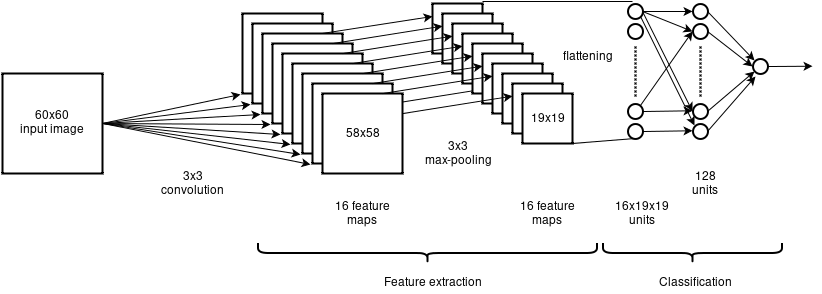

The diagram above was exported from draw.io. Its source (the exported page's mxGraphModel, read from the mxfile embedded in the PNG):
<mxGraphModel dx="876" dy="467" grid="1" gridSize="10" guides="1" tooltips="1" connect="1" arrows="1" fold="1" page="1" pageScale="1" pageWidth="850" pageHeight="1100" background="#ffffff" math="0" shadow="0">
  <root>
    <mxCell id="0" />
    <mxCell id="1" parent="0" />
    <mxCell id="57" value="" style="endArrow=classic;html=1;strokeWidth=1;entryX=0;entryY=0.25;exitX=0.75;exitY=0;" parent="1" edge="1">
      <mxGeometry x="405" y="113.66666666666669" width="50" height="50" as="geometry">
        <mxPoint x="405" y="131.16666666666674" as="sourcePoint" />
        <mxPoint x="515" y="113.66666666666669" as="targetPoint" />
      </mxGeometry>
    </mxCell>
    <mxCell id="16" style="edgeStyle=none;rounded=0;html=1;exitX=1;exitY=0.5;entryX=-0.025;entryY=1.013;entryPerimeter=0;jettySize=auto;orthogonalLoop=1;strokeWidth=1;" parent="1" source="2" target="3" edge="1">
      <mxGeometry relative="1" as="geometry" />
    </mxCell>
    <mxCell id="2" value="60x60&lt;br&gt;input image&lt;br&gt;" style="whiteSpace=wrap;html=1;strokeWidth=2;" parent="1" vertex="1">
      <mxGeometry x="15" y="101" width="100" height="100" as="geometry" />
    </mxCell>
    <mxCell id="3" value="" style="whiteSpace=wrap;html=1;strokeWidth=2;" parent="1" vertex="1">
      <mxGeometry x="255" y="41" width="80" height="80" as="geometry" />
    </mxCell>
    <mxCell id="4" value="" style="whiteSpace=wrap;html=1;strokeWidth=2;" parent="1" vertex="1">
      <mxGeometry x="265" y="51" width="80" height="80" as="geometry" />
    </mxCell>
    <mxCell id="5" value="" style="whiteSpace=wrap;html=1;strokeWidth=2;" parent="1" vertex="1">
      <mxGeometry x="275" y="61" width="80" height="80" as="geometry" />
    </mxCell>
    <mxCell id="6" value="" style="whiteSpace=wrap;html=1;strokeWidth=2;" parent="1" vertex="1">
      <mxGeometry x="285" y="71" width="80" height="80" as="geometry" />
    </mxCell>
    <mxCell id="7" value="" style="whiteSpace=wrap;html=1;strokeWidth=2;" parent="1" vertex="1">
      <mxGeometry x="295" y="81" width="80" height="80" as="geometry" />
    </mxCell>
    <mxCell id="8" value="" style="whiteSpace=wrap;html=1;strokeWidth=2;" parent="1" vertex="1">
      <mxGeometry x="305" y="91" width="80" height="80" as="geometry" />
    </mxCell>
    <mxCell id="9" value="" style="whiteSpace=wrap;html=1;strokeWidth=2;" parent="1" vertex="1">
      <mxGeometry x="315" y="101" width="80" height="80" as="geometry" />
    </mxCell>
    <mxCell id="10" value="" style="whiteSpace=wrap;html=1;strokeWidth=2;" parent="1" vertex="1">
      <mxGeometry x="325" y="111" width="80" height="80" as="geometry" />
    </mxCell>
    <mxCell id="11" value="58x58" style="whiteSpace=wrap;html=1;strokeWidth=2;" parent="1" vertex="1">
      <mxGeometry x="335" y="121" width="80" height="80" as="geometry" />
    </mxCell>
    <mxCell id="17" style="edgeStyle=none;rounded=0;html=1;exitX=1;exitY=0.5;jettySize=auto;orthogonalLoop=1;strokeWidth=1;" parent="1" source="2" edge="1">
      <mxGeometry x="125" y="132" as="geometry">
        <mxPoint x="125" y="161" as="sourcePoint" />
        <mxPoint x="263" y="132" as="targetPoint" />
      </mxGeometry>
    </mxCell>
    <mxCell id="18" style="edgeStyle=none;rounded=0;html=1;exitX=1;exitY=0.5;entryX=-0.025;entryY=1.013;entryPerimeter=0;jettySize=auto;orthogonalLoop=1;strokeWidth=1;" parent="1" source="2" edge="1">
      <mxGeometry x="135" y="142" as="geometry">
        <mxPoint x="135" y="171" as="sourcePoint" />
        <mxPoint x="273" y="142" as="targetPoint" />
      </mxGeometry>
    </mxCell>
    <mxCell id="19" style="edgeStyle=none;rounded=0;html=1;exitX=1;exitY=0.5;entryX=-0.025;entryY=1.013;entryPerimeter=0;jettySize=auto;orthogonalLoop=1;strokeWidth=1;" parent="1" source="2" edge="1">
      <mxGeometry x="145" y="152" as="geometry">
        <mxPoint x="145" y="181" as="sourcePoint" />
        <mxPoint x="283" y="152" as="targetPoint" />
      </mxGeometry>
    </mxCell>
    <mxCell id="20" style="edgeStyle=none;rounded=0;html=1;exitX=1;exitY=0.5;entryX=-0.025;entryY=1.013;entryPerimeter=0;jettySize=auto;orthogonalLoop=1;strokeWidth=1;" parent="1" source="2" edge="1">
      <mxGeometry x="155" y="162" as="geometry">
        <mxPoint x="155" y="191" as="sourcePoint" />
        <mxPoint x="293" y="162" as="targetPoint" />
      </mxGeometry>
    </mxCell>
    <mxCell id="21" style="edgeStyle=none;rounded=0;html=1;exitX=1;exitY=0.5;entryX=-0.025;entryY=1.013;entryPerimeter=0;jettySize=auto;orthogonalLoop=1;strokeWidth=1;" parent="1" source="2" edge="1">
      <mxGeometry x="165" y="172" as="geometry">
        <mxPoint x="165" y="201" as="sourcePoint" />
        <mxPoint x="303" y="172" as="targetPoint" />
      </mxGeometry>
    </mxCell>
    <mxCell id="22" style="edgeStyle=none;rounded=0;html=1;exitX=1;exitY=0.5;entryX=-0.025;entryY=1.013;entryPerimeter=0;jettySize=auto;orthogonalLoop=1;strokeWidth=1;" parent="1" source="2" edge="1">
      <mxGeometry x="175" y="182" as="geometry">
        <mxPoint x="175" y="211" as="sourcePoint" />
        <mxPoint x="313" y="182" as="targetPoint" />
      </mxGeometry>
    </mxCell>
    <mxCell id="23" style="edgeStyle=none;rounded=0;html=1;entryX=-0.025;entryY=1.013;entryPerimeter=0;jettySize=auto;orthogonalLoop=1;strokeWidth=1;" parent="1" edge="1">
      <mxGeometry x="185" y="192" as="geometry">
        <mxPoint x="115" y="151" as="sourcePoint" />
        <mxPoint x="323" y="192" as="targetPoint" />
      </mxGeometry>
    </mxCell>
    <mxCell id="24" value="3x3&lt;br&gt;convolution&lt;br&gt;" style="text;html=1;strokeColor=none;fillColor=none;align=center;verticalAlign=middle;whiteSpace=wrap;" parent="1" vertex="1">
      <mxGeometry x="185" y="201" width="40" height="20" as="geometry" />
    </mxCell>
    <mxCell id="25" value="16 feature maps&lt;br&gt;" style="text;html=1;strokeColor=none;fillColor=none;align=center;verticalAlign=middle;whiteSpace=wrap;" parent="1" vertex="1">
      <mxGeometry x="335" y="231" width="80" height="20" as="geometry" />
    </mxCell>
    <mxCell id="35" value="" style="whiteSpace=wrap;html=1;strokeWidth=2;" parent="1" vertex="1">
      <mxGeometry x="445" y="31" width="50" height="50" as="geometry" />
    </mxCell>
    <mxCell id="36" value="" style="whiteSpace=wrap;html=1;strokeWidth=2;" parent="1" vertex="1">
      <mxGeometry x="455" y="41" width="50" height="50" as="geometry" />
    </mxCell>
    <mxCell id="37" value="" style="whiteSpace=wrap;html=1;strokeWidth=2;" parent="1" vertex="1">
      <mxGeometry x="465" y="51" width="50" height="50" as="geometry" />
    </mxCell>
    <mxCell id="38" value="" style="whiteSpace=wrap;html=1;strokeWidth=2;" parent="1" vertex="1">
      <mxGeometry x="475" y="61" width="50" height="50" as="geometry" />
    </mxCell>
    <mxCell id="39" value="" style="whiteSpace=wrap;html=1;strokeWidth=2;" parent="1" vertex="1">
      <mxGeometry x="485" y="71" width="50" height="50" as="geometry" />
    </mxCell>
    <mxCell id="40" value="" style="whiteSpace=wrap;html=1;strokeWidth=2;" parent="1" vertex="1">
      <mxGeometry x="495" y="81" width="50" height="50" as="geometry" />
    </mxCell>
    <mxCell id="41" value="" style="whiteSpace=wrap;html=1;strokeWidth=2;" parent="1" vertex="1">
      <mxGeometry x="505" y="91" width="50" height="50" as="geometry" />
    </mxCell>
    <mxCell id="45" value="" style="whiteSpace=wrap;html=1;strokeWidth=2;" parent="1" vertex="1">
      <mxGeometry x="515" y="101" width="50" height="50" as="geometry" />
    </mxCell>
    <mxCell id="46" value="" style="whiteSpace=wrap;html=1;strokeWidth=2;" parent="1" vertex="1">
      <mxGeometry x="525" y="111" width="50" height="50" as="geometry" />
    </mxCell>
    <mxCell id="47" value="19x19" style="whiteSpace=wrap;html=1;strokeWidth=2;" parent="1" vertex="1">
      <mxGeometry x="535" y="121" width="50" height="50" as="geometry" />
    </mxCell>
    <mxCell id="48" value="16 feature maps&lt;br&gt;" style="text;html=1;strokeColor=none;fillColor=none;align=center;verticalAlign=middle;whiteSpace=wrap;" parent="1" vertex="1">
      <mxGeometry x="520" y="231" width="80" height="20" as="geometry" />
    </mxCell>
    <mxCell id="49" value="3x3&lt;br&gt;max-pooling" style="text;html=1;strokeColor=none;fillColor=none;align=center;verticalAlign=middle;whiteSpace=wrap;" parent="1" vertex="1">
      <mxGeometry x="450" y="171" width="40" height="20" as="geometry" />
    </mxCell>
    <mxCell id="50" value="" style="endArrow=classic;html=1;strokeWidth=1;entryX=0;entryY=0.25;exitX=0.75;exitY=0;" parent="1" source="5" target="35" edge="1">
      <mxGeometry width="50" height="50" relative="1" as="geometry">
        <mxPoint x="15" y="321" as="sourcePoint" />
        <mxPoint x="65" y="271" as="targetPoint" />
      </mxGeometry>
    </mxCell>
    <mxCell id="51" value="" style="endArrow=classic;html=1;strokeWidth=1;entryX=0;entryY=0.25;exitX=0.75;exitY=0;" parent="1" edge="1">
      <mxGeometry x="345" y="53.666666666666686" width="50" height="50" as="geometry">
        <mxPoint x="345" y="71.16666666666674" as="sourcePoint" />
        <mxPoint x="455" y="53.666666666666686" as="targetPoint" />
      </mxGeometry>
    </mxCell>
    <mxCell id="52" value="" style="endArrow=classic;html=1;strokeWidth=1;entryX=0;entryY=0.25;exitX=0.75;exitY=0;" parent="1" edge="1">
      <mxGeometry x="355" y="63.666666666666686" width="50" height="50" as="geometry">
        <mxPoint x="355" y="81.16666666666674" as="sourcePoint" />
        <mxPoint x="465" y="63.666666666666686" as="targetPoint" />
      </mxGeometry>
    </mxCell>
    <mxCell id="53" value="" style="endArrow=classic;html=1;strokeWidth=1;entryX=0;entryY=0.25;exitX=0.75;exitY=0;" parent="1" edge="1">
      <mxGeometry x="365" y="73.66666666666669" width="50" height="50" as="geometry">
        <mxPoint x="365" y="91.16666666666674" as="sourcePoint" />
        <mxPoint x="475" y="73.66666666666669" as="targetPoint" />
      </mxGeometry>
    </mxCell>
    <mxCell id="54" value="" style="endArrow=classic;html=1;strokeWidth=1;entryX=0;entryY=0.25;exitX=0.75;exitY=0;" parent="1" edge="1">
      <mxGeometry x="375" y="83.66666666666669" width="50" height="50" as="geometry">
        <mxPoint x="375" y="101.16666666666674" as="sourcePoint" />
        <mxPoint x="485" y="83.66666666666669" as="targetPoint" />
      </mxGeometry>
    </mxCell>
    <mxCell id="55" value="" style="endArrow=classic;html=1;strokeWidth=1;entryX=0;entryY=0.25;exitX=0.75;exitY=0;" parent="1" edge="1">
      <mxGeometry x="385" y="93.66666666666669" width="50" height="50" as="geometry">
        <mxPoint x="385" y="111.16666666666674" as="sourcePoint" />
        <mxPoint x="495" y="93.66666666666669" as="targetPoint" />
      </mxGeometry>
    </mxCell>
    <mxCell id="56" value="" style="endArrow=classic;html=1;strokeWidth=1;entryX=0;entryY=0.25;exitX=0.75;exitY=0;" parent="1" edge="1">
      <mxGeometry x="395" y="103.66666666666669" width="50" height="50" as="geometry">
        <mxPoint x="395" y="121.16666666666674" as="sourcePoint" />
        <mxPoint x="505" y="103.66666666666669" as="targetPoint" />
      </mxGeometry>
    </mxCell>
    <mxCell id="58" value="" style="endArrow=classic;html=1;strokeWidth=1;entryX=0;entryY=0.25;exitX=0.75;exitY=0;" parent="1" edge="1">
      <mxGeometry x="415" y="123.66666666666669" width="50" height="50" as="geometry">
        <mxPoint x="415" y="141.16666666666674" as="sourcePoint" />
        <mxPoint x="525" y="123.66666666666669" as="targetPoint" />
      </mxGeometry>
    </mxCell>
    <mxCell id="72" style="edgeStyle=none;rounded=0;html=1;exitX=1;exitY=0.5;entryX=0;entryY=0.5;jettySize=auto;orthogonalLoop=1;strokeWidth=1;" parent="1" source="61" target="66" edge="1">
      <mxGeometry relative="1" as="geometry" />
    </mxCell>
    <mxCell id="61" value="" style="ellipse;whiteSpace=wrap;html=1;strokeWidth=2;" parent="1" vertex="1">
      <mxGeometry x="705" y="51" width="15" height="15" as="geometry" />
    </mxCell>
    <mxCell id="71" style="edgeStyle=none;rounded=0;html=1;exitX=1;exitY=0.5;entryX=0;entryY=0;jettySize=auto;orthogonalLoop=1;strokeWidth=1;" parent="1" source="62" target="66" edge="1">
      <mxGeometry relative="1" as="geometry" />
    </mxCell>
    <mxCell id="62" value="" style="ellipse;whiteSpace=wrap;html=1;strokeWidth=2;" parent="1" vertex="1">
      <mxGeometry x="705" y="31" width="15" height="15" as="geometry" />
    </mxCell>
    <mxCell id="73" style="edgeStyle=none;rounded=0;html=1;exitX=1;exitY=0.5;entryX=0;entryY=1;jettySize=auto;orthogonalLoop=1;strokeWidth=1;" parent="1" source="64" target="66" edge="1">
      <mxGeometry relative="1" as="geometry" />
    </mxCell>
    <mxCell id="64" value="" style="ellipse;whiteSpace=wrap;html=1;strokeWidth=2;" parent="1" vertex="1">
      <mxGeometry x="705" y="131" width="15" height="15" as="geometry" />
    </mxCell>
    <mxCell id="74" style="edgeStyle=none;rounded=0;html=1;exitX=1;exitY=0.5;jettySize=auto;orthogonalLoop=1;strokeWidth=1;entryX=0.216;entryY=1.211;entryPerimeter=0;" parent="1" source="65" target="66" edge="1">
      <mxGeometry relative="1" as="geometry">
        <mxPoint x="774.9999999999998" y="101" as="targetPoint" />
      </mxGeometry>
    </mxCell>
    <mxCell id="65" value="" style="ellipse;whiteSpace=wrap;html=1;strokeWidth=2;" parent="1" vertex="1">
      <mxGeometry x="705" y="151" width="15" height="15" as="geometry" />
    </mxCell>
    <mxCell id="77" style="edgeStyle=none;rounded=0;html=1;exitX=1;exitY=0.5;jettySize=auto;orthogonalLoop=1;strokeWidth=1;" parent="1" source="66" edge="1">
      <mxGeometry relative="1" as="geometry">
        <mxPoint x="825" y="93.71428571428572" as="targetPoint" />
      </mxGeometry>
    </mxCell>
    <mxCell id="66" value="" style="ellipse;whiteSpace=wrap;html=1;strokeWidth=2;" parent="1" vertex="1">
      <mxGeometry x="765" y="86" width="15" height="15" as="geometry" />
    </mxCell>
    <mxCell id="67" value="" style="line;strokeWidth=2;direction=south;html=1;dashed=1;dashPattern=1 1;" parent="1" vertex="1">
      <mxGeometry x="708" y="74" width="10" height="52" as="geometry" />
    </mxCell>
    <mxCell id="68" value="" style="endArrow=none;html=1;strokeWidth=1;exitX=1;exitY=1;exitPerimeter=0;entryX=0.5;entryY=1;" parent="1" source="47" target="81" edge="1">
      <mxGeometry width="50" height="50" relative="1" as="geometry">
        <mxPoint x="585" y="216" as="sourcePoint" />
        <mxPoint x="655" y="166" as="targetPoint" />
      </mxGeometry>
    </mxCell>
    <mxCell id="69" value="" style="endArrow=none;html=1;strokeWidth=1;" parent="1" edge="1">
      <mxGeometry x="594.7931034482758" y="176.24137931034488" width="50" height="50" as="geometry">
        <mxPoint x="495" y="29" as="sourcePoint" />
        <mxPoint x="645" y="29" as="targetPoint" />
      </mxGeometry>
    </mxCell>
    <mxCell id="70" value="flattening" style="text;html=1;strokeColor=none;fillColor=none;align=center;verticalAlign=middle;whiteSpace=wrap;" parent="1" vertex="1">
      <mxGeometry x="560" y="74" width="80" height="20" as="geometry" />
    </mxCell>
    <mxCell id="78" value="" style="ellipse;whiteSpace=wrap;html=1;strokeWidth=2;" parent="1" vertex="1">
      <mxGeometry x="640" y="51" width="15" height="15" as="geometry" />
    </mxCell>
    <mxCell id="83" style="edgeStyle=none;rounded=0;html=1;exitX=1;exitY=0.5;entryX=0;entryY=0.5;jettySize=auto;orthogonalLoop=1;strokeWidth=1;" parent="1" source="79" target="62" edge="1">
      <mxGeometry relative="1" as="geometry" />
    </mxCell>
    <mxCell id="84" style="edgeStyle=none;rounded=0;html=1;exitX=1;exitY=0.5;entryX=0;entryY=0.5;jettySize=auto;orthogonalLoop=1;strokeWidth=1;" parent="1" source="79" target="61" edge="1">
      <mxGeometry relative="1" as="geometry" />
    </mxCell>
    <mxCell id="85" style="edgeStyle=none;rounded=0;html=1;exitX=1;exitY=0.5;entryX=0;entryY=0.5;jettySize=auto;orthogonalLoop=1;strokeWidth=1;" parent="1" source="79" target="64" edge="1">
      <mxGeometry relative="1" as="geometry" />
    </mxCell>
    <mxCell id="86" style="edgeStyle=none;rounded=0;html=1;exitX=1;exitY=1;entryX=0;entryY=0;jettySize=auto;orthogonalLoop=1;strokeWidth=1;" parent="1" source="79" target="65" edge="1">
      <mxGeometry relative="1" as="geometry" />
    </mxCell>
    <mxCell id="79" value="" style="ellipse;whiteSpace=wrap;html=1;strokeWidth=2;" parent="1" vertex="1">
      <mxGeometry x="640" y="31" width="15" height="15" as="geometry" />
    </mxCell>
    <mxCell id="87" style="edgeStyle=none;rounded=0;html=1;exitX=1;exitY=0.5;jettySize=auto;orthogonalLoop=1;strokeWidth=1;" parent="1" source="80" edge="1">
      <mxGeometry relative="1" as="geometry">
        <mxPoint x="705" y="138.28571428571428" as="targetPoint" />
      </mxGeometry>
    </mxCell>
    <mxCell id="88" style="edgeStyle=none;rounded=0;html=1;exitX=1;exitY=0;entryX=0;entryY=0.5;jettySize=auto;orthogonalLoop=1;strokeWidth=1;" parent="1" source="80" target="61" edge="1">
      <mxGeometry relative="1" as="geometry" />
    </mxCell>
    <mxCell id="80" value="" style="ellipse;whiteSpace=wrap;html=1;strokeWidth=2;" parent="1" vertex="1">
      <mxGeometry x="640" y="131" width="15" height="15" as="geometry" />
    </mxCell>
    <mxCell id="89" style="edgeStyle=none;rounded=0;html=1;exitX=1;exitY=0.5;jettySize=auto;orthogonalLoop=1;strokeWidth=1;" parent="1" source="81" edge="1">
      <mxGeometry relative="1" as="geometry">
        <mxPoint x="705" y="158.28571428571428" as="targetPoint" />
      </mxGeometry>
    </mxCell>
    <mxCell id="81" value="" style="ellipse;whiteSpace=wrap;html=1;strokeWidth=2;" parent="1" vertex="1">
      <mxGeometry x="640" y="151" width="15" height="15" as="geometry" />
    </mxCell>
    <mxCell id="82" value="" style="line;strokeWidth=2;direction=south;html=1;dashed=1;dashPattern=1 1;" parent="1" vertex="1">
      <mxGeometry x="643" y="74" width="10" height="52" as="geometry" />
    </mxCell>
    <mxCell id="90" value="16x19x19 units&lt;br&gt;" style="text;html=1;strokeColor=none;fillColor=none;align=center;verticalAlign=middle;whiteSpace=wrap;" parent="1" vertex="1">
      <mxGeometry x="615" y="231" width="80" height="20" as="geometry" />
    </mxCell>
    <mxCell id="91" value="128&lt;br&gt;units&lt;br&gt;" style="text;html=1;strokeColor=none;fillColor=none;align=center;verticalAlign=middle;whiteSpace=wrap;" parent="1" vertex="1">
      <mxGeometry x="678" y="201" width="80" height="20" as="geometry" />
    </mxCell>
    <mxCell id="92" value="" style="shape=curlyBracket;whiteSpace=wrap;html=1;rounded=1;strokeWidth=2;rotation=-90;" parent="1" vertex="1">
      <mxGeometry x="430" y="111" width="20" height="339" as="geometry" />
    </mxCell>
    <mxCell id="93" value="Feature extraction&lt;br&gt;" style="text;html=1;strokeColor=none;fillColor=none;align=center;verticalAlign=middle;whiteSpace=wrap;" parent="1" vertex="1">
      <mxGeometry x="368" y="300" width="155" height="20" as="geometry" />
    </mxCell>
    <mxCell id="94" value="" style="shape=curlyBracket;whiteSpace=wrap;html=1;rounded=1;strokeWidth=2;rotation=-90;" parent="1" vertex="1">
      <mxGeometry x="695" y="191" width="20" height="179" as="geometry" />
    </mxCell>
    <mxCell id="95" value="Classification" style="text;html=1;strokeColor=none;fillColor=none;align=center;verticalAlign=middle;whiteSpace=wrap;" parent="1" vertex="1">
      <mxGeometry x="630" y="300" width="155" height="20" as="geometry" />
    </mxCell>
  </root>
</mxGraphModel>